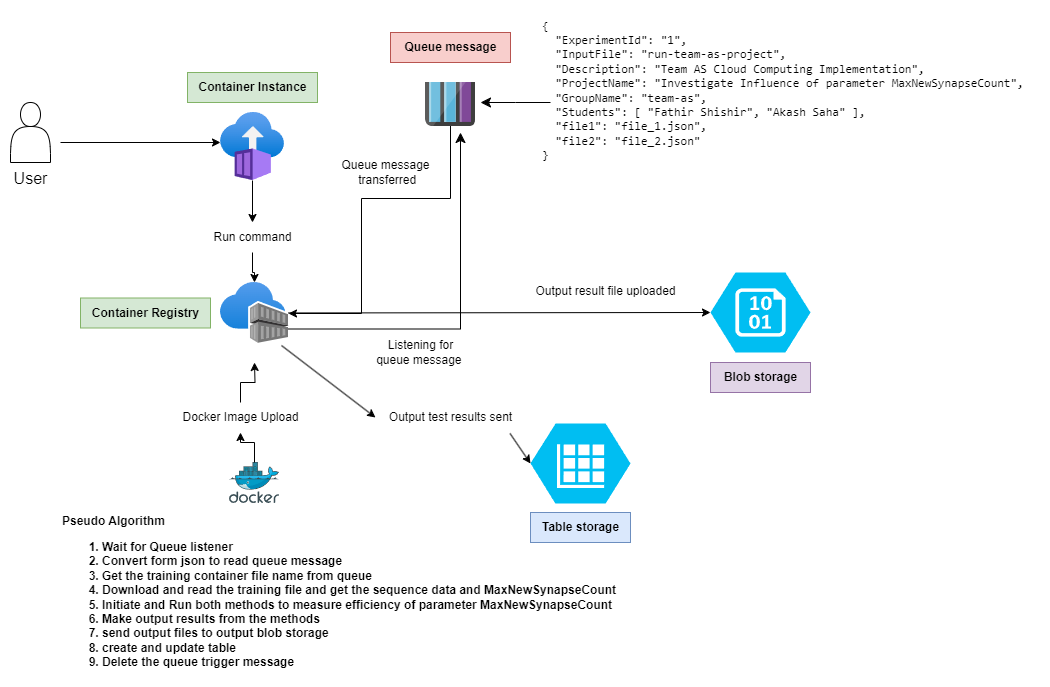

The diagram above was exported from draw.io. Its source (the exported page's mxGraphModel, read from the mxfile embedded in the PNG):
<mxGraphModel dx="2074" dy="1148" grid="1" gridSize="10" guides="1" tooltips="1" connect="1" arrows="1" fold="1" page="1" pageScale="1" pageWidth="1169" pageHeight="827" math="0" shadow="0">
  <root>
    <mxCell id="0" />
    <mxCell id="1" parent="0" />
    <mxCell id="KvIgoVI3US6RuqN1wdMi-3" value="" style="edgeStyle=orthogonalEdgeStyle;rounded=0;orthogonalLoop=1;jettySize=auto;html=1;" parent="1" edge="1">
      <mxGeometry relative="1" as="geometry">
        <mxPoint x="330" y="250" as="targetPoint" />
        <mxPoint x="170" y="250" as="sourcePoint" />
      </mxGeometry>
    </mxCell>
    <mxCell id="KvIgoVI3US6RuqN1wdMi-4" value="&lt;b&gt;Container Instance&lt;/b&gt;" style="text;html=1;align=center;verticalAlign=middle;resizable=0;points=[];autosize=1;strokeColor=#82b366;fillColor=#d5e8d4;" parent="1" vertex="1">
      <mxGeometry x="297" y="180" width="130" height="30" as="geometry" />
    </mxCell>
    <mxCell id="KvIgoVI3US6RuqN1wdMi-21" value="" style="edgeStyle=orthogonalEdgeStyle;rounded=0;orthogonalLoop=1;jettySize=auto;html=1;" parent="1" source="KvIgoVI3US6RuqN1wdMi-5" target="KvIgoVI3US6RuqN1wdMi-10" edge="1">
      <mxGeometry relative="1" as="geometry" />
    </mxCell>
    <mxCell id="KvIgoVI3US6RuqN1wdMi-5" value="" style="image;aspect=fixed;html=1;points=[];align=center;fontSize=12;image=img/lib/azure2/compute/Container_Instances.svg;" parent="1" vertex="1">
      <mxGeometry x="330" y="220" width="64" height="68" as="geometry" />
    </mxCell>
    <mxCell id="KvIgoVI3US6RuqN1wdMi-8" value="" style="image;aspect=fixed;html=1;points=[];align=center;fontSize=12;image=img/lib/azure2/containers/Container_Registries.svg;" parent="1" vertex="1">
      <mxGeometry x="330" y="390" width="68" height="61" as="geometry" />
    </mxCell>
    <mxCell id="KvIgoVI3US6RuqN1wdMi-9" value="&lt;b&gt;Container Registry&lt;/b&gt;" style="text;html=1;align=center;verticalAlign=middle;resizable=0;points=[];autosize=1;strokeColor=#82b366;fillColor=#d5e8d4;" parent="1" vertex="1">
      <mxGeometry x="190" y="405.5" width="130" height="30" as="geometry" />
    </mxCell>
    <mxCell id="KvIgoVI3US6RuqN1wdMi-13" value="" style="edgeStyle=orthogonalEdgeStyle;rounded=0;orthogonalLoop=1;jettySize=auto;html=1;" parent="1" source="KvIgoVI3US6RuqN1wdMi-14" edge="1">
      <mxGeometry relative="1" as="geometry">
        <mxPoint x="364" y="470" as="targetPoint" />
      </mxGeometry>
    </mxCell>
    <mxCell id="KvIgoVI3US6RuqN1wdMi-11" value="" style="image;sketch=0;aspect=fixed;html=1;points=[];align=center;fontSize=12;image=img/lib/mscae/Docker.svg;" parent="1" vertex="1">
      <mxGeometry x="339" y="570" width="50" height="41" as="geometry" />
    </mxCell>
    <mxCell id="KvIgoVI3US6RuqN1wdMi-15" value="" style="edgeStyle=orthogonalEdgeStyle;rounded=0;orthogonalLoop=1;jettySize=auto;html=1;" parent="1" source="KvIgoVI3US6RuqN1wdMi-11" target="KvIgoVI3US6RuqN1wdMi-14" edge="1">
      <mxGeometry relative="1" as="geometry">
        <mxPoint x="364" y="570" as="sourcePoint" />
        <mxPoint x="364" y="470" as="targetPoint" />
      </mxGeometry>
    </mxCell>
    <mxCell id="KvIgoVI3US6RuqN1wdMi-14" value="Docker Image Upload" style="text;html=1;align=center;verticalAlign=middle;resizable=0;points=[];autosize=1;strokeColor=none;fillColor=none;" parent="1" vertex="1">
      <mxGeometry x="280" y="510" width="140" height="30" as="geometry" />
    </mxCell>
    <mxCell id="KvIgoVI3US6RuqN1wdMi-22" value="" style="edgeStyle=orthogonalEdgeStyle;rounded=0;orthogonalLoop=1;jettySize=auto;html=1;" parent="1" source="KvIgoVI3US6RuqN1wdMi-10" target="KvIgoVI3US6RuqN1wdMi-8" edge="1">
      <mxGeometry relative="1" as="geometry" />
    </mxCell>
    <mxCell id="KvIgoVI3US6RuqN1wdMi-10" value="Run command" style="text;html=1;align=center;verticalAlign=middle;resizable=0;points=[];autosize=1;strokeColor=none;fillColor=none;" parent="1" vertex="1">
      <mxGeometry x="312" y="330" width="100" height="30" as="geometry" />
    </mxCell>
    <mxCell id="KvIgoVI3US6RuqN1wdMi-27" value="" style="edgeStyle=orthogonalEdgeStyle;rounded=0;orthogonalLoop=1;jettySize=auto;html=1;exitX=0.5;exitY=0.909;exitDx=0;exitDy=0;exitPerimeter=0;" parent="1" source="KvIgoVI3US6RuqN1wdMi-23" target="KvIgoVI3US6RuqN1wdMi-8" edge="1">
      <mxGeometry relative="1" as="geometry">
        <mxPoint x="630" y="240" as="sourcePoint" />
        <mxPoint x="470" y="426" as="targetPoint" />
        <Array as="points">
          <mxPoint x="560" y="306" />
          <mxPoint x="471" y="306" />
          <mxPoint x="471" y="421" />
        </Array>
      </mxGeometry>
    </mxCell>
    <mxCell id="KvIgoVI3US6RuqN1wdMi-23" value="" style="image;sketch=0;aspect=fixed;html=1;points=[];align=center;fontSize=12;image=img/lib/mscae/Queues_Storage.svg;" parent="1" vertex="1">
      <mxGeometry x="535" y="190" width="50" height="44" as="geometry" />
    </mxCell>
    <mxCell id="KvIgoVI3US6RuqN1wdMi-24" value="&lt;b&gt;Queue message&lt;/b&gt;" style="text;html=1;align=center;verticalAlign=middle;resizable=0;points=[];autosize=1;strokeColor=#b85450;fillColor=#f8cecc;" parent="1" vertex="1">
      <mxGeometry x="500" y="140" width="120" height="30" as="geometry" />
    </mxCell>
    <mxCell id="KvIgoVI3US6RuqN1wdMi-25" value="&lt;pre&gt;{&lt;br&gt;  &quot;ExperimentId&quot;: &quot;1&quot;,&lt;br&gt;  &quot;InputFile&quot;: &quot;run-team-as-project&quot;,&lt;br&gt;  &quot;Description&quot;: &quot;Team AS Cloud Computing Implementation&quot;,&lt;br&gt;  &quot;ProjectName&quot;: &quot;Investigate Influence of parameter MaxNewSynapseCount&quot;,&lt;br&gt;  &quot;GroupName&quot;: &quot;team-as&quot;,&lt;br&gt;  &quot;Students&quot;: [ &quot;Fathir Shishir&quot;, &quot;Akash Saha&quot; ],&lt;br&gt;  &quot;file1&quot;: &quot;file_1.json&quot;,&lt;br&gt;  &quot;file2&quot;: &quot;file_2.json&quot;&lt;br&gt;}&lt;br&gt;&lt;/pre&gt;" style="text;html=1;align=left;verticalAlign=middle;resizable=0;points=[];autosize=1;strokeColor=none;fillColor=none;" parent="1" vertex="1">
      <mxGeometry x="650" y="108" width="510" height="180" as="geometry" />
    </mxCell>
    <mxCell id="KvIgoVI3US6RuqN1wdMi-28" value="" style="edgeStyle=elbowEdgeStyle;elbow=vertical;endArrow=classic;html=1;curved=0;rounded=0;endSize=8;startSize=8;" parent="1" edge="1">
      <mxGeometry width="50" height="50" relative="1" as="geometry">
        <mxPoint x="660" y="210" as="sourcePoint" />
        <mxPoint x="590" y="210" as="targetPoint" />
      </mxGeometry>
    </mxCell>
    <mxCell id="KvIgoVI3US6RuqN1wdMi-29" value="Queue message&lt;br&gt;&amp;nbsp;transferred" style="text;html=1;align=center;verticalAlign=middle;resizable=0;points=[];autosize=1;strokeColor=none;fillColor=none;" parent="1" vertex="1">
      <mxGeometry x="440" y="260" width="110" height="40" as="geometry" />
    </mxCell>
    <mxCell id="KvIgoVI3US6RuqN1wdMi-31" value="" style="edgeStyle=elbowEdgeStyle;elbow=horizontal;endArrow=classic;html=1;curved=0;rounded=0;endSize=8;startSize=8;" parent="1" edge="1">
      <mxGeometry width="50" height="50" relative="1" as="geometry">
        <mxPoint x="398" y="436.5" as="sourcePoint" />
        <mxPoint x="570" y="240" as="targetPoint" />
        <Array as="points">
          <mxPoint x="570" y="340" />
        </Array>
      </mxGeometry>
    </mxCell>
    <mxCell id="KvIgoVI3US6RuqN1wdMi-33" value="Listening for &lt;br&gt;queue message&amp;nbsp;" style="text;html=1;align=center;verticalAlign=middle;resizable=0;points=[];autosize=1;strokeColor=none;fillColor=none;" parent="1" vertex="1">
      <mxGeometry x="475" y="440" width="110" height="40" as="geometry" />
    </mxCell>
    <mxCell id="KvIgoVI3US6RuqN1wdMi-34" value="&lt;b&gt;Pseudo Algorithm&lt;br&gt;&lt;ol&gt;&lt;li&gt;Wait for Queue listener&lt;/li&gt;&lt;li&gt;Convert form json to read queue message&lt;/li&gt;&lt;li&gt;Get the training container file name from queue&lt;/li&gt;&lt;li&gt;Download and read the training file and get the sequence data and MaxNewSynapseCount&lt;/li&gt;&lt;li&gt;Initiate and Run both methods to measure efficiency of parameter MaxNewSynapseCount&lt;/li&gt;&lt;li&gt;Make output results from the methods&lt;/li&gt;&lt;li&gt;send output files to output blob storage&lt;/li&gt;&lt;li&gt;create and update table&lt;/li&gt;&lt;li&gt;Delete the queue trigger message&lt;/li&gt;&lt;/ol&gt;&lt;/b&gt;" style="text;html=1;align=left;verticalAlign=middle;resizable=0;points=[];autosize=1;strokeColor=none;fillColor=none;" parent="1" vertex="1">
      <mxGeometry x="170" y="615" width="580" height="180" as="geometry" />
    </mxCell>
    <mxCell id="KvIgoVI3US6RuqN1wdMi-35" value="" style="verticalLabelPosition=bottom;html=1;verticalAlign=top;align=center;strokeColor=none;fillColor=#00BEF2;shape=mxgraph.azure.storage_table;" parent="1" vertex="1">
      <mxGeometry x="640" y="531" width="100" height="80" as="geometry" />
    </mxCell>
    <mxCell id="KvIgoVI3US6RuqN1wdMi-36" value="&lt;b&gt;Table storage&lt;/b&gt;" style="text;html=1;align=center;verticalAlign=middle;resizable=0;points=[];autosize=1;strokeColor=#6c8ebf;fillColor=#dae8fc;" parent="1" vertex="1">
      <mxGeometry x="640" y="620" width="100" height="30" as="geometry" />
    </mxCell>
    <mxCell id="KvIgoVI3US6RuqN1wdMi-37" value="" style="endArrow=classic;html=1;rounded=0;exitX=0.897;exitY=1.033;exitDx=0;exitDy=0;exitPerimeter=0;entryX=0;entryY=0.5;entryDx=0;entryDy=0;entryPerimeter=0;" parent="1" source="KvIgoVI3US6RuqN1wdMi-38" target="KvIgoVI3US6RuqN1wdMi-35" edge="1">
      <mxGeometry width="50" height="50" relative="1" as="geometry">
        <mxPoint x="540" y="520" as="sourcePoint" />
        <mxPoint x="590" y="470" as="targetPoint" />
      </mxGeometry>
    </mxCell>
    <mxCell id="KvIgoVI3US6RuqN1wdMi-39" value="" style="endArrow=classic;html=1;rounded=0;exitX=0.897;exitY=1.033;exitDx=0;exitDy=0;exitPerimeter=0;entryX=0;entryY=0.5;entryDx=0;entryDy=0;entryPerimeter=0;" parent="1" source="KvIgoVI3US6RuqN1wdMi-8" target="KvIgoVI3US6RuqN1wdMi-38" edge="1">
      <mxGeometry width="50" height="50" relative="1" as="geometry">
        <mxPoint x="391" y="453" as="sourcePoint" />
        <mxPoint x="640" y="571" as="targetPoint" />
      </mxGeometry>
    </mxCell>
    <mxCell id="KvIgoVI3US6RuqN1wdMi-38" value="Output test results sent" style="text;html=1;align=center;verticalAlign=middle;resizable=0;points=[];autosize=1;strokeColor=none;fillColor=none;rotation=0;" parent="1" vertex="1">
      <mxGeometry x="485" y="510" width="150" height="30" as="geometry" />
    </mxCell>
    <mxCell id="KvIgoVI3US6RuqN1wdMi-40" value="" style="verticalLabelPosition=bottom;html=1;verticalAlign=top;align=center;strokeColor=none;fillColor=#00BEF2;shape=mxgraph.azure.storage_blob;" parent="1" vertex="1">
      <mxGeometry x="820" y="380" width="100" height="80" as="geometry" />
    </mxCell>
    <mxCell id="KvIgoVI3US6RuqN1wdMi-41" value="&lt;b&gt;Blob storage&lt;/b&gt;" style="text;html=1;align=center;verticalAlign=middle;resizable=0;points=[];autosize=1;strokeColor=#9673a6;fillColor=#e1d5e7;" parent="1" vertex="1">
      <mxGeometry x="820" y="470" width="100" height="30" as="geometry" />
    </mxCell>
    <mxCell id="KvIgoVI3US6RuqN1wdMi-43" value="" style="endArrow=classic;html=1;rounded=0;entryX=0;entryY=0.5;entryDx=0;entryDy=0;entryPerimeter=0;" parent="1" source="KvIgoVI3US6RuqN1wdMi-8" target="KvIgoVI3US6RuqN1wdMi-40" edge="1">
      <mxGeometry width="50" height="50" relative="1" as="geometry">
        <mxPoint x="640" y="460" as="sourcePoint" />
        <mxPoint x="690" y="410" as="targetPoint" />
      </mxGeometry>
    </mxCell>
    <mxCell id="KvIgoVI3US6RuqN1wdMi-44" value="Output result file uploaded" style="text;html=1;align=center;verticalAlign=middle;resizable=0;points=[];autosize=1;strokeColor=none;fillColor=none;" parent="1" vertex="1">
      <mxGeometry x="635" y="384" width="160" height="30" as="geometry" />
    </mxCell>
    <mxCell id="j_nq0HYJKvUqAG9nqzqV-1" value="" style="shape=actor;whiteSpace=wrap;html=1;" parent="1" vertex="1">
      <mxGeometry x="120" y="210" width="40" height="60" as="geometry" />
    </mxCell>
    <mxCell id="j_nq0HYJKvUqAG9nqzqV-2" value="User" style="text;html=1;align=center;verticalAlign=middle;resizable=0;points=[];autosize=1;strokeColor=none;fillColor=none;fontSize=16;" parent="1" vertex="1">
      <mxGeometry x="110" y="271" width="60" height="30" as="geometry" />
    </mxCell>
  </root>
</mxGraphModel>